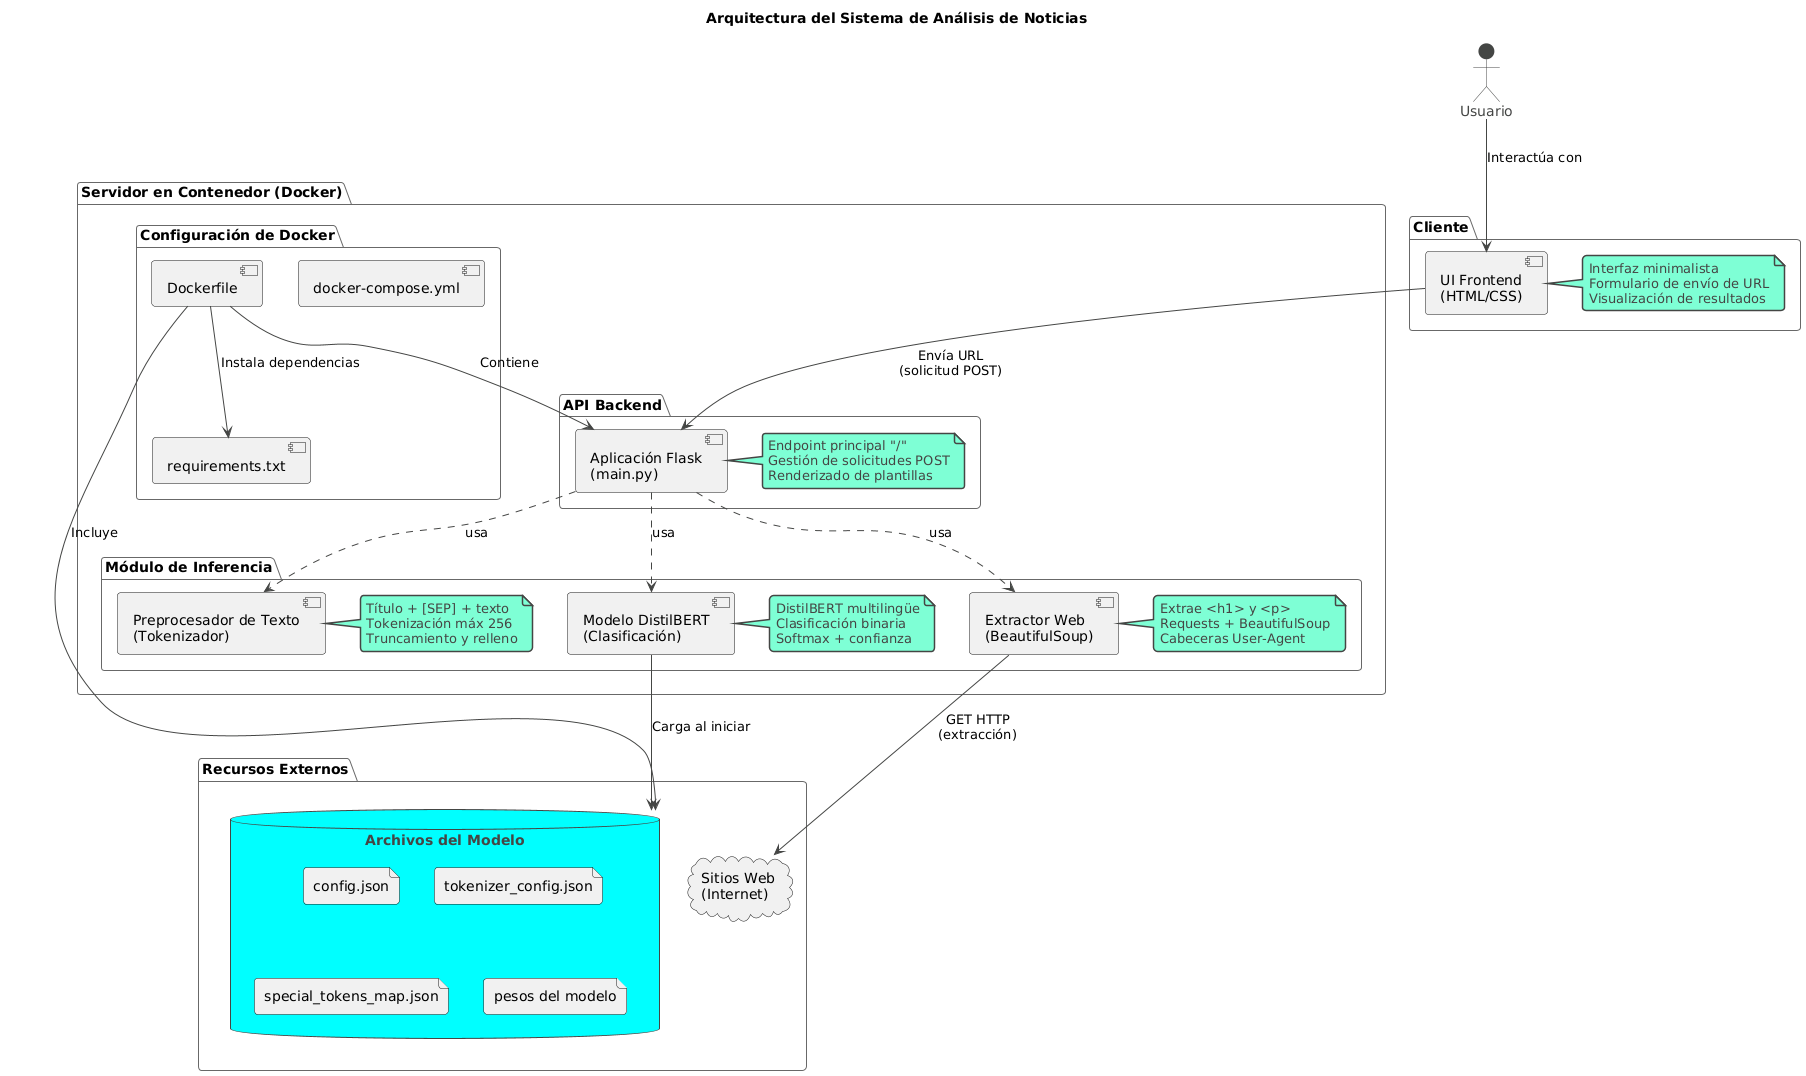

The diagram above was rendered by PlantUML. Its source (embedded in the PNG):
@startuml
!theme vibrant

title Arquitectura del Sistema de Análisis de Noticias

actor Usuario

package "Cliente" {
  component [UI Frontend\n(HTML/CSS)] as UI
  note right of UI : Interfaz minimalista\nFormulario de envío de URL\nVisualización de resultados
}

package "Servidor en Contenedor (Docker)" {
    package "API Backend" {
        component [Aplicación Flask\n(main.py)] as API
        note right of API : Endpoint principal "/"\nGestión de solicitudes POST\nRenderizado de plantillas
    }

    package "Módulo de Inferencia" {
        component [Extractor Web\n(BeautifulSoup)] as Scraper
        component [Preprocesador de Texto\n(Tokenizador)] as Preprocessor  
        component [Modelo DistilBERT\n(Clasificación)] as Model
        
        note right of Scraper : Extrae <h1> y <p>\nRequests + BeautifulSoup\nCabeceras User-Agent
        note right of Preprocessor : Título + [SEP] + texto\nTokenización máx 256\nTruncamiento y relleno
        note right of Model : DistilBERT multilingüe\nClasificación binaria\nSoftmax + confianza
    }

    API ..> Scraper : usa
    API ..> Preprocessor : usa  
    API ..> Model : usa
    
    package "Configuración de Docker" {
        component [requirements.txt] as Reqs
        component [Dockerfile] as Docker
        component [docker-compose.yml] as Compose
    }
}

package "Recursos Externos" {
    cloud "Sitios Web\n(Internet)" as Web
    database "Archivos del Modelo" as ModelFiles {
        file "config.json"
        file "tokenizer_config.json"
        file "special_tokens_map.json"
        file "pesos del modelo"
    }
}

' Relaciones principales
Usuario --> UI : Interactúa con
UI --> API : Envía URL\n(solicitud POST)
Scraper --> Web : GET HTTP\n(extracción)
Model --> ModelFiles : Carga al iniciar

' Dependencias del contenedor
Docker --> API : Contiene
Docker --> ModelFiles : Incluye
Docker --> Reqs : Instala dependencias
@enduml